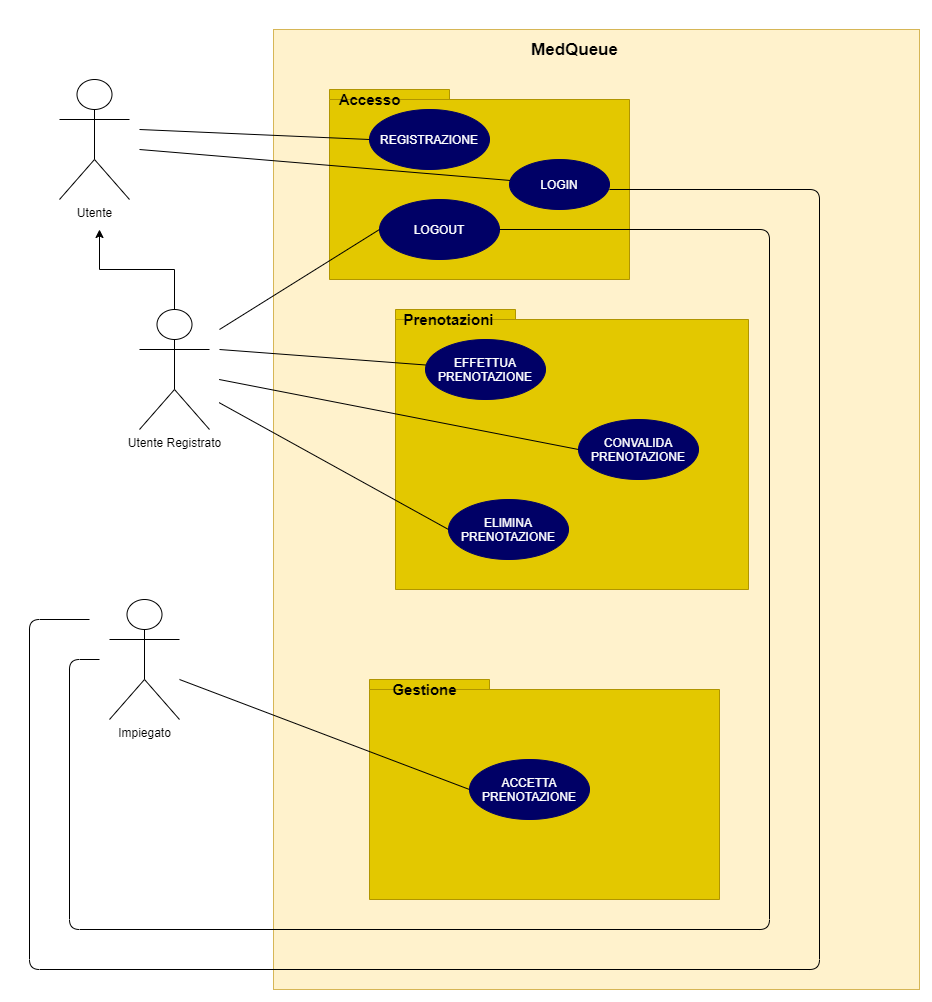

The diagram above was exported from draw.io. Its source (the exported page's mxGraphModel, read from the mxfile embedded in the PNG):
<mxGraphModel dx="1311" dy="1161" grid="1" gridSize="10" guides="1" tooltips="1" connect="1" arrows="1" fold="1" page="1" pageScale="1" pageWidth="827" pageHeight="1169" math="0" shadow="0">
  <root>
    <mxCell id="0" />
    <mxCell id="1" parent="0" />
    <mxCell id="vA7AwTF-UodZvoCBMMWe-1" value="Utente" style="shape=umlActor;verticalLabelPosition=bottom;verticalAlign=top;html=1;outlineConnect=0;" vertex="1" parent="1">
      <mxGeometry x="80" y="50" width="70" height="120" as="geometry" />
    </mxCell>
    <mxCell id="vA7AwTF-UodZvoCBMMWe-4" style="edgeStyle=orthogonalEdgeStyle;rounded=0;orthogonalLoop=1;jettySize=auto;html=1;exitX=0.5;exitY=0;exitDx=0;exitDy=0;exitPerimeter=0;" edge="1" parent="1" source="vA7AwTF-UodZvoCBMMWe-3">
      <mxGeometry relative="1" as="geometry">
        <mxPoint x="120" y="200" as="targetPoint" />
      </mxGeometry>
    </mxCell>
    <mxCell id="vA7AwTF-UodZvoCBMMWe-3" value="Utente Registrato" style="shape=umlActor;verticalLabelPosition=bottom;verticalAlign=top;html=1;outlineConnect=0;" vertex="1" parent="1">
      <mxGeometry x="160" y="280" width="70" height="120" as="geometry" />
    </mxCell>
    <mxCell id="vA7AwTF-UodZvoCBMMWe-7" value="Impiegato" style="shape=umlActor;verticalLabelPosition=bottom;verticalAlign=top;html=1;outlineConnect=0;" vertex="1" parent="1">
      <mxGeometry x="130" y="570" width="70" height="120" as="geometry" />
    </mxCell>
    <mxCell id="vA7AwTF-UodZvoCBMMWe-8" value="" style="rounded=0;whiteSpace=wrap;html=1;fillColor=#fff2cc;strokeColor=#d6b656;" vertex="1" parent="1">
      <mxGeometry x="294" width="646" height="960" as="geometry" />
    </mxCell>
    <mxCell id="vA7AwTF-UodZvoCBMMWe-9" value="&lt;font style=&quot;font-size: 17px&quot;&gt;&lt;b&gt;MedQueue&lt;/b&gt;&lt;/font&gt;" style="text;html=1;align=center;verticalAlign=middle;resizable=0;points=[];autosize=1;" vertex="1" parent="1">
      <mxGeometry x="545" y="10" width="100" height="20" as="geometry" />
    </mxCell>
    <mxCell id="vA7AwTF-UodZvoCBMMWe-10" value="" style="shape=folder;fontStyle=1;spacingTop=10;tabWidth=120;tabHeight=10;tabPosition=left;html=1;fillColor=#e3c800;strokeColor=#B09500;fontColor=#ffffff;" vertex="1" parent="1">
      <mxGeometry x="350" y="60" width="300" height="190" as="geometry" />
    </mxCell>
    <mxCell id="vA7AwTF-UodZvoCBMMWe-11" value="&lt;font style=&quot;font-size: 15px&quot;&gt;&lt;b&gt;Accesso&lt;/b&gt;&lt;/font&gt;" style="text;html=1;align=center;verticalAlign=middle;resizable=0;points=[];autosize=1;" vertex="1" parent="1">
      <mxGeometry x="350" y="60" width="80" height="20" as="geometry" />
    </mxCell>
    <mxCell id="vA7AwTF-UodZvoCBMMWe-12" value="&lt;font color=&quot;#ffffff&quot;&gt;REGISTRAZIONE&lt;/font&gt;" style="ellipse;whiteSpace=wrap;html=1;fillColor=#000066;strokeColor=#000066;" vertex="1" parent="1">
      <mxGeometry x="390" y="80" width="120" height="60" as="geometry" />
    </mxCell>
    <mxCell id="vA7AwTF-UodZvoCBMMWe-13" value="&lt;font color=&quot;#ffffff&quot;&gt;LOGIN&lt;/font&gt;" style="ellipse;whiteSpace=wrap;html=1;fillColor=#000066;strokeColor=#000066;" vertex="1" parent="1">
      <mxGeometry x="530" y="130" width="100" height="50" as="geometry" />
    </mxCell>
    <mxCell id="vA7AwTF-UodZvoCBMMWe-14" value="&lt;font color=&quot;#ffffff&quot;&gt;LOGOUT&lt;/font&gt;" style="ellipse;whiteSpace=wrap;html=1;fillColor=#000066;strokeColor=#000066;" vertex="1" parent="1">
      <mxGeometry x="400" y="170" width="120" height="60" as="geometry" />
    </mxCell>
    <mxCell id="vA7AwTF-UodZvoCBMMWe-15" value="" style="endArrow=none;html=1;entryX=0;entryY=0.5;entryDx=0;entryDy=0;" edge="1" parent="1" target="vA7AwTF-UodZvoCBMMWe-12">
      <mxGeometry width="50" height="50" relative="1" as="geometry">
        <mxPoint x="160" y="100" as="sourcePoint" />
        <mxPoint x="550" y="380" as="targetPoint" />
      </mxGeometry>
    </mxCell>
    <mxCell id="vA7AwTF-UodZvoCBMMWe-16" value="" style="endArrow=none;html=1;" edge="1" parent="1" target="vA7AwTF-UodZvoCBMMWe-13">
      <mxGeometry width="50" height="50" relative="1" as="geometry">
        <mxPoint x="160" y="120" as="sourcePoint" />
        <mxPoint x="390" y="130" as="targetPoint" />
      </mxGeometry>
    </mxCell>
    <mxCell id="vA7AwTF-UodZvoCBMMWe-17" value="" style="endArrow=none;html=1;entryX=0;entryY=0.5;entryDx=0;entryDy=0;" edge="1" parent="1" target="vA7AwTF-UodZvoCBMMWe-14">
      <mxGeometry width="50" height="50" relative="1" as="geometry">
        <mxPoint x="240" y="300" as="sourcePoint" />
        <mxPoint x="550" y="380" as="targetPoint" />
      </mxGeometry>
    </mxCell>
    <mxCell id="vA7AwTF-UodZvoCBMMWe-18" value="" style="endArrow=none;html=1;entryX=1;entryY=0.5;entryDx=0;entryDy=0;" edge="1" parent="1" target="vA7AwTF-UodZvoCBMMWe-14">
      <mxGeometry width="50" height="50" relative="1" as="geometry">
        <mxPoint x="120" y="630" as="sourcePoint" />
        <mxPoint x="550" y="480" as="targetPoint" />
        <Array as="points">
          <mxPoint x="90" y="630" />
          <mxPoint x="90" y="900" />
          <mxPoint x="790" y="900" />
          <mxPoint x="790" y="200" />
        </Array>
      </mxGeometry>
    </mxCell>
    <mxCell id="vA7AwTF-UodZvoCBMMWe-19" value="" style="endArrow=none;html=1;entryX=1;entryY=0.5;entryDx=0;entryDy=0;" edge="1" parent="1">
      <mxGeometry width="50" height="50" relative="1" as="geometry">
        <mxPoint x="110" y="590" as="sourcePoint" />
        <mxPoint x="630" y="160" as="targetPoint" />
        <Array as="points">
          <mxPoint x="50" y="590" />
          <mxPoint x="50" y="940" />
          <mxPoint x="840" y="940" />
          <mxPoint x="840" y="160" />
        </Array>
      </mxGeometry>
    </mxCell>
    <mxCell id="vA7AwTF-UodZvoCBMMWe-20" value="" style="shape=folder;fontStyle=1;spacingTop=10;tabWidth=120;tabHeight=10;tabPosition=left;html=1;fillColor=#e3c800;strokeColor=#B09500;fontColor=#ffffff;" vertex="1" parent="1">
      <mxGeometry x="416" y="280" width="353" height="280" as="geometry" />
    </mxCell>
    <mxCell id="vA7AwTF-UodZvoCBMMWe-21" value="&lt;span style=&quot;font-size: 15px&quot;&gt;&lt;b&gt;Prenotazioni&lt;/b&gt;&lt;/span&gt;" style="text;html=1;align=center;verticalAlign=middle;resizable=0;points=[];autosize=1;" vertex="1" parent="1">
      <mxGeometry x="414" y="280" width="110" height="20" as="geometry" />
    </mxCell>
    <mxCell id="vA7AwTF-UodZvoCBMMWe-22" value="&lt;font color=&quot;#ffffff&quot;&gt;EFFETTUA&lt;br&gt;PRENOTAZIONE&lt;br&gt;&lt;/font&gt;" style="ellipse;whiteSpace=wrap;html=1;fillColor=#000066;strokeColor=#000066;" vertex="1" parent="1">
      <mxGeometry x="446" y="310" width="120" height="60" as="geometry" />
    </mxCell>
    <mxCell id="vA7AwTF-UodZvoCBMMWe-23" value="&lt;font color=&quot;#ffffff&quot;&gt;CONVALIDA&lt;br&gt;PRENOTAZIONE&lt;br&gt;&lt;/font&gt;" style="ellipse;whiteSpace=wrap;html=1;fillColor=#000066;strokeColor=#000066;" vertex="1" parent="1">
      <mxGeometry x="599" y="390" width="120" height="60" as="geometry" />
    </mxCell>
    <mxCell id="vA7AwTF-UodZvoCBMMWe-24" value="&lt;font color=&quot;#ffffff&quot;&gt;ELIMINA&lt;br&gt;PRENOTAZIONE&lt;br&gt;&lt;/font&gt;" style="ellipse;whiteSpace=wrap;html=1;fillColor=#000066;strokeColor=#000066;" vertex="1" parent="1">
      <mxGeometry x="469" y="470" width="120" height="60" as="geometry" />
    </mxCell>
    <mxCell id="vA7AwTF-UodZvoCBMMWe-25" value="" style="endArrow=none;html=1;" edge="1" parent="1" target="vA7AwTF-UodZvoCBMMWe-22">
      <mxGeometry width="50" height="50" relative="1" as="geometry">
        <mxPoint x="240" y="320" as="sourcePoint" />
        <mxPoint x="640" y="450" as="targetPoint" />
      </mxGeometry>
    </mxCell>
    <mxCell id="vA7AwTF-UodZvoCBMMWe-26" value="" style="endArrow=none;html=1;entryX=0;entryY=0.5;entryDx=0;entryDy=0;" edge="1" parent="1" target="vA7AwTF-UodZvoCBMMWe-23">
      <mxGeometry width="50" height="50" relative="1" as="geometry">
        <mxPoint x="239.67" y="350" as="sourcePoint" />
        <mxPoint x="557.0048964612778" y="366.83474251783946" as="targetPoint" />
      </mxGeometry>
    </mxCell>
    <mxCell id="vA7AwTF-UodZvoCBMMWe-27" value="" style="endArrow=none;html=1;entryX=0;entryY=0.5;entryDx=0;entryDy=0;" edge="1" parent="1" target="vA7AwTF-UodZvoCBMMWe-24">
      <mxGeometry width="50" height="50" relative="1" as="geometry">
        <mxPoint x="239.67000000000002" y="373.17" as="sourcePoint" />
        <mxPoint x="557.0048964612778" y="390.0047425178395" as="targetPoint" />
      </mxGeometry>
    </mxCell>
    <mxCell id="vA7AwTF-UodZvoCBMMWe-29" value="" style="shape=folder;fontStyle=1;spacingTop=10;tabWidth=120;tabHeight=10;tabPosition=left;html=1;fillColor=#e3c800;strokeColor=#B09500;fontColor=#ffffff;" vertex="1" parent="1">
      <mxGeometry x="390" y="650" width="350" height="220" as="geometry" />
    </mxCell>
    <mxCell id="vA7AwTF-UodZvoCBMMWe-30" value="&lt;span style=&quot;font-size: 15px&quot;&gt;&lt;b&gt;Gestione&lt;/b&gt;&lt;/span&gt;" style="text;html=1;align=center;verticalAlign=middle;resizable=0;points=[];autosize=1;" vertex="1" parent="1">
      <mxGeometry x="405" y="650" width="80" height="20" as="geometry" />
    </mxCell>
    <mxCell id="vA7AwTF-UodZvoCBMMWe-32" value="&lt;font color=&quot;#ffffff&quot;&gt;ACCETTA&lt;br&gt;PRENOTAZIONE&lt;br&gt;&lt;/font&gt;" style="ellipse;whiteSpace=wrap;html=1;fillColor=#000066;strokeColor=#000066;" vertex="1" parent="1">
      <mxGeometry x="490" y="730" width="120" height="60" as="geometry" />
    </mxCell>
    <mxCell id="vA7AwTF-UodZvoCBMMWe-33" value="" style="endArrow=none;html=1;entryX=0;entryY=0.5;entryDx=0;entryDy=0;" edge="1" parent="1" target="vA7AwTF-UodZvoCBMMWe-32">
      <mxGeometry width="50" height="50" relative="1" as="geometry">
        <mxPoint x="200" y="650" as="sourcePoint" />
        <mxPoint x="590" y="430" as="targetPoint" />
      </mxGeometry>
    </mxCell>
  </root>
</mxGraphModel>